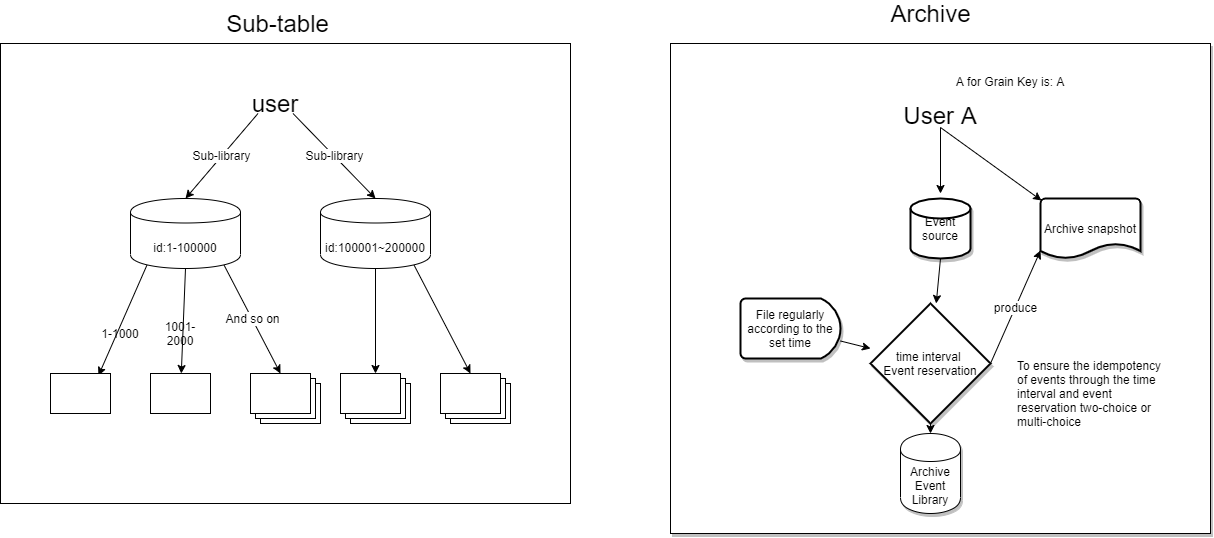

The diagram above was exported from draw.io. Its source (the exported page's mxGraphModel, read from the mxfile embedded in the PNG):
<mxGraphModel dx="1038" dy="538" grid="1" gridSize="10" guides="1" tooltips="1" connect="1" arrows="1" fold="1" page="1" pageScale="1" pageWidth="3300" pageHeight="4681" math="0" shadow="0">
  <root>
    <mxCell id="C996Xhev_V4Cw5z2k2Sz-0" />
    <mxCell id="C996Xhev_V4Cw5z2k2Sz-1" parent="C996Xhev_V4Cw5z2k2Sz-0" />
    <mxCell id="C996Xhev_V4Cw5z2k2Sz-48" value="" style="rounded=0;whiteSpace=wrap;html=1;shadow=1;fontSize=12;" parent="C996Xhev_V4Cw5z2k2Sz-1" vertex="1">
      <mxGeometry x="900" y="150" width="540" height="490" as="geometry" />
    </mxCell>
    <mxCell id="C996Xhev_V4Cw5z2k2Sz-21" value="" style="rounded=0;whiteSpace=wrap;html=1;fontSize=12;" parent="C996Xhev_V4Cw5z2k2Sz-1" vertex="1">
      <mxGeometry x="230" y="150" width="570" height="460" as="geometry" />
    </mxCell>
    <mxCell id="C996Xhev_V4Cw5z2k2Sz-13" style="edgeStyle=none;rounded=0;orthogonalLoop=1;jettySize=auto;html=1;exitX=0.15;exitY=0.95;exitDx=0;exitDy=0;exitPerimeter=0;entryX=0.8;entryY=0.05;entryDx=0;entryDy=0;entryPerimeter=0;fontSize=12;" parent="C996Xhev_V4Cw5z2k2Sz-1" source="C996Xhev_V4Cw5z2k2Sz-4" target="C996Xhev_V4Cw5z2k2Sz-6" edge="1">
      <mxGeometry relative="1" as="geometry" />
    </mxCell>
    <mxCell id="C996Xhev_V4Cw5z2k2Sz-16" style="edgeStyle=none;rounded=0;orthogonalLoop=1;jettySize=auto;html=1;exitX=0.5;exitY=1;exitDx=0;exitDy=0;fontSize=12;" parent="C996Xhev_V4Cw5z2k2Sz-1" source="C996Xhev_V4Cw5z2k2Sz-4" target="C996Xhev_V4Cw5z2k2Sz-10" edge="1">
      <mxGeometry relative="1" as="geometry" />
    </mxCell>
    <mxCell id="C996Xhev_V4Cw5z2k2Sz-17" value="And so on" style="edgeStyle=none;rounded=0;orthogonalLoop=1;jettySize=auto;html=1;exitX=0.85;exitY=0.95;exitDx=0;exitDy=0;exitPerimeter=0;entryX=0;entryY=0;entryDx=30;entryDy=0;entryPerimeter=0;fontSize=12;" parent="C996Xhev_V4Cw5z2k2Sz-1" source="C996Xhev_V4Cw5z2k2Sz-4" target="C996Xhev_V4Cw5z2k2Sz-3" edge="1">
      <mxGeometry relative="1" as="geometry" />
    </mxCell>
    <mxCell id="C996Xhev_V4Cw5z2k2Sz-4" value="&lt;font style=&quot;font-size: 12px&quot;&gt;id:1-100000&lt;/font&gt;" style="shape=cylinder;whiteSpace=wrap;html=1;boundedLbl=1;backgroundOutline=1;fontSize=24;" parent="C996Xhev_V4Cw5z2k2Sz-1" vertex="1">
      <mxGeometry x="360" y="305" width="110" height="70" as="geometry" />
    </mxCell>
    <mxCell id="C996Xhev_V4Cw5z2k2Sz-3" value="" style="verticalLabelPosition=bottom;verticalAlign=top;html=1;shape=mxgraph.basic.layered_rect;dx=10;outlineConnect=0;fontSize=24;" parent="C996Xhev_V4Cw5z2k2Sz-1" vertex="1">
      <mxGeometry x="480" y="480" width="70" height="50" as="geometry" />
    </mxCell>
    <mxCell id="C996Xhev_V4Cw5z2k2Sz-7" value="Sub-library" style="rounded=0;orthogonalLoop=1;jettySize=auto;html=1;exitX=0.25;exitY=1;exitDx=0;exitDy=0;entryX=0.5;entryY=0;entryDx=0;entryDy=0;fontSize=12;" parent="C996Xhev_V4Cw5z2k2Sz-1" source="C996Xhev_V4Cw5z2k2Sz-2" target="C996Xhev_V4Cw5z2k2Sz-4" edge="1">
      <mxGeometry relative="1" as="geometry" />
    </mxCell>
    <mxCell id="C996Xhev_V4Cw5z2k2Sz-2" value="user" style="text;html=1;strokeColor=none;fillColor=none;align=center;verticalAlign=middle;whiteSpace=wrap;rounded=0;fontSize=24;" parent="C996Xhev_V4Cw5z2k2Sz-1" vertex="1">
      <mxGeometry x="470" y="200" width="70" height="20" as="geometry" />
    </mxCell>
    <mxCell id="C996Xhev_V4Cw5z2k2Sz-19" style="edgeStyle=none;rounded=0;orthogonalLoop=1;jettySize=auto;html=1;exitX=0.5;exitY=1;exitDx=0;exitDy=0;fontSize=12;" parent="C996Xhev_V4Cw5z2k2Sz-1" source="C996Xhev_V4Cw5z2k2Sz-5" target="C996Xhev_V4Cw5z2k2Sz-18" edge="1">
      <mxGeometry relative="1" as="geometry" />
    </mxCell>
    <mxCell id="C996Xhev_V4Cw5z2k2Sz-27" style="edgeStyle=none;rounded=0;orthogonalLoop=1;jettySize=auto;html=1;exitX=0.85;exitY=0.95;exitDx=0;exitDy=0;exitPerimeter=0;fontSize=24;entryX=0;entryY=0;entryDx=30;entryDy=0;entryPerimeter=0;" parent="C996Xhev_V4Cw5z2k2Sz-1" source="C996Xhev_V4Cw5z2k2Sz-5" target="C996Xhev_V4Cw5z2k2Sz-25" edge="1">
      <mxGeometry relative="1" as="geometry" />
    </mxCell>
    <mxCell id="C996Xhev_V4Cw5z2k2Sz-5" value="&lt;font style=&quot;font-size: 12px&quot;&gt;id:100001~200000&lt;/font&gt;" style="shape=cylinder;whiteSpace=wrap;html=1;boundedLbl=1;backgroundOutline=1;fontSize=24;" parent="C996Xhev_V4Cw5z2k2Sz-1" vertex="1">
      <mxGeometry x="550" y="305" width="110" height="70" as="geometry" />
    </mxCell>
    <mxCell id="C996Xhev_V4Cw5z2k2Sz-6" value="" style="verticalLabelPosition=bottom;verticalAlign=top;html=1;shape=mxgraph.basic.rect;fillColor=#ffffff;fillColor2=none;strokeColor=#000000;strokeWidth=1;size=20;indent=5;fontSize=24;" parent="C996Xhev_V4Cw5z2k2Sz-1" vertex="1">
      <mxGeometry x="280" y="480" width="60" height="40" as="geometry" />
    </mxCell>
    <mxCell id="C996Xhev_V4Cw5z2k2Sz-9" value="&lt;div&gt;Sub-library&lt;/div&gt;" style="rounded=0;orthogonalLoop=1;jettySize=auto;html=1;exitX=0.75;exitY=1;exitDx=0;exitDy=0;entryX=0.5;entryY=0;entryDx=0;entryDy=0;fontSize=12;" parent="C996Xhev_V4Cw5z2k2Sz-1" source="C996Xhev_V4Cw5z2k2Sz-2" target="C996Xhev_V4Cw5z2k2Sz-5" edge="1">
      <mxGeometry relative="1" as="geometry">
        <mxPoint x="533" y="210" as="sourcePoint" />
        <mxPoint x="450" y="330" as="targetPoint" />
      </mxGeometry>
    </mxCell>
    <mxCell id="C996Xhev_V4Cw5z2k2Sz-10" value="" style="verticalLabelPosition=bottom;verticalAlign=top;html=1;shape=mxgraph.basic.rect;fillColor=#ffffff;fillColor2=none;strokeColor=#000000;strokeWidth=1;size=20;indent=5;fontSize=24;" parent="C996Xhev_V4Cw5z2k2Sz-1" vertex="1">
      <mxGeometry x="380" y="480" width="60" height="40" as="geometry" />
    </mxCell>
    <mxCell id="C996Xhev_V4Cw5z2k2Sz-11" value="1-1000" style="text;html=1;strokeColor=none;fillColor=none;align=center;verticalAlign=middle;whiteSpace=wrap;rounded=0;fontSize=12;" parent="C996Xhev_V4Cw5z2k2Sz-1" vertex="1">
      <mxGeometry x="330" y="430" width="40" height="20" as="geometry" />
    </mxCell>
    <mxCell id="C996Xhev_V4Cw5z2k2Sz-12" value="1001-2000" style="text;html=1;strokeColor=none;fillColor=none;align=center;verticalAlign=middle;whiteSpace=wrap;rounded=0;fontSize=12;" parent="C996Xhev_V4Cw5z2k2Sz-1" vertex="1">
      <mxGeometry x="390" y="430" width="40" height="20" as="geometry" />
    </mxCell>
    <mxCell id="C996Xhev_V4Cw5z2k2Sz-18" value="" style="verticalLabelPosition=bottom;verticalAlign=top;html=1;shape=mxgraph.basic.layered_rect;dx=10;outlineConnect=0;fontSize=24;" parent="C996Xhev_V4Cw5z2k2Sz-1" vertex="1">
      <mxGeometry x="570" y="480" width="70" height="50" as="geometry" />
    </mxCell>
    <mxCell id="C996Xhev_V4Cw5z2k2Sz-23" value="Sub-table" style="text;html=1;strokeColor=none;fillColor=none;align=center;verticalAlign=middle;whiteSpace=wrap;rounded=0;fontSize=24;" parent="C996Xhev_V4Cw5z2k2Sz-1" vertex="1">
      <mxGeometry x="445" y="120" width="125" height="20" as="geometry" />
    </mxCell>
    <mxCell id="C996Xhev_V4Cw5z2k2Sz-24" style="edgeStyle=none;rounded=0;orthogonalLoop=1;jettySize=auto;html=1;exitX=0.5;exitY=0;exitDx=0;exitDy=0;fontSize=24;" parent="C996Xhev_V4Cw5z2k2Sz-1" source="C996Xhev_V4Cw5z2k2Sz-23" target="C996Xhev_V4Cw5z2k2Sz-23" edge="1">
      <mxGeometry relative="1" as="geometry" />
    </mxCell>
    <mxCell id="C996Xhev_V4Cw5z2k2Sz-25" value="" style="verticalLabelPosition=bottom;verticalAlign=top;html=1;shape=mxgraph.basic.layered_rect;dx=10;outlineConnect=0;fontSize=24;" parent="C996Xhev_V4Cw5z2k2Sz-1" vertex="1">
      <mxGeometry x="670" y="480" width="70" height="50" as="geometry" />
    </mxCell>
    <mxCell id="C996Xhev_V4Cw5z2k2Sz-36" value="" style="edgeStyle=none;rounded=0;orthogonalLoop=1;jettySize=auto;html=1;fontSize=12;" parent="C996Xhev_V4Cw5z2k2Sz-1" source="C996Xhev_V4Cw5z2k2Sz-29" edge="1">
      <mxGeometry relative="1" as="geometry">
        <mxPoint x="1170" y="300" as="targetPoint" />
      </mxGeometry>
    </mxCell>
    <mxCell id="C996Xhev_V4Cw5z2k2Sz-51" style="edgeStyle=none;rounded=0;orthogonalLoop=1;jettySize=auto;html=1;exitX=0.5;exitY=1;exitDx=0;exitDy=0;entryX=0.01;entryY=0.033;entryDx=0;entryDy=0;entryPerimeter=0;fontSize=12;" parent="C996Xhev_V4Cw5z2k2Sz-1" source="C996Xhev_V4Cw5z2k2Sz-29" target="C996Xhev_V4Cw5z2k2Sz-47" edge="1">
      <mxGeometry relative="1" as="geometry" />
    </mxCell>
    <mxCell id="C996Xhev_V4Cw5z2k2Sz-29" value="User A" style="text;html=1;strokeColor=none;fillColor=none;align=center;verticalAlign=middle;whiteSpace=wrap;rounded=0;fontSize=24;shadow=1;" parent="C996Xhev_V4Cw5z2k2Sz-1" vertex="1">
      <mxGeometry x="1125" y="210" width="90" height="24" as="geometry" />
    </mxCell>
    <mxCell id="C996Xhev_V4Cw5z2k2Sz-31" value="A for Grain Key is: A" style="text;html=1;strokeColor=none;fillColor=none;align=center;verticalAlign=middle;whiteSpace=wrap;rounded=0;shadow=1;fontSize=12;" parent="C996Xhev_V4Cw5z2k2Sz-1" vertex="1">
      <mxGeometry x="1160" y="182" width="160" height="12" as="geometry" />
    </mxCell>
    <mxCell id="C996Xhev_V4Cw5z2k2Sz-41" value="" style="edgeStyle=none;rounded=0;orthogonalLoop=1;jettySize=auto;html=1;fontSize=12;exitX=0.5;exitY=1;exitDx=0;exitDy=0;exitPerimeter=0;" parent="C996Xhev_V4Cw5z2k2Sz-1" source="C996Xhev_V4Cw5z2k2Sz-44" target="C996Xhev_V4Cw5z2k2Sz-38" edge="1">
      <mxGeometry relative="1" as="geometry">
        <mxPoint x="1170" y="380" as="sourcePoint" />
      </mxGeometry>
    </mxCell>
    <mxCell id="C996Xhev_V4Cw5z2k2Sz-37" value="Archive Event Library" style="shape=cylinder;whiteSpace=wrap;html=1;boundedLbl=1;backgroundOutline=1;shadow=1;fontSize=12;" parent="C996Xhev_V4Cw5z2k2Sz-1" vertex="1">
      <mxGeometry x="1130" y="540" width="60" height="80" as="geometry" />
    </mxCell>
    <mxCell id="C996Xhev_V4Cw5z2k2Sz-42" value="" style="edgeStyle=none;rounded=0;orthogonalLoop=1;jettySize=auto;html=1;fontSize=12;" parent="C996Xhev_V4Cw5z2k2Sz-1" source="C996Xhev_V4Cw5z2k2Sz-38" target="C996Xhev_V4Cw5z2k2Sz-37" edge="1">
      <mxGeometry relative="1" as="geometry" />
    </mxCell>
    <mxCell id="C996Xhev_V4Cw5z2k2Sz-50" value="produce" style="edgeStyle=none;rounded=0;orthogonalLoop=1;jettySize=auto;html=1;exitX=1;exitY=0.5;exitDx=0;exitDy=0;exitPerimeter=0;fontSize=12;entryX=0;entryY=0.867;entryDx=0;entryDy=0;entryPerimeter=0;" parent="C996Xhev_V4Cw5z2k2Sz-1" source="C996Xhev_V4Cw5z2k2Sz-38" target="C996Xhev_V4Cw5z2k2Sz-47" edge="1">
      <mxGeometry relative="1" as="geometry" />
    </mxCell>
    <mxCell id="C996Xhev_V4Cw5z2k2Sz-38" value="&lt;div&gt;time interval&amp;nbsp;&lt;/div&gt;&lt;div&gt;Event reservation&lt;/div&gt;" style="strokeWidth=2;html=1;shape=mxgraph.flowchart.decision;whiteSpace=wrap;shadow=1;fontSize=12;" parent="C996Xhev_V4Cw5z2k2Sz-1" vertex="1">
      <mxGeometry x="1100" y="410" width="120" height="120" as="geometry" />
    </mxCell>
    <mxCell id="C996Xhev_V4Cw5z2k2Sz-43" value="" style="edgeStyle=none;rounded=0;orthogonalLoop=1;jettySize=auto;html=1;fontSize=12;" parent="C996Xhev_V4Cw5z2k2Sz-1" source="C996Xhev_V4Cw5z2k2Sz-40" target="C996Xhev_V4Cw5z2k2Sz-38" edge="1">
      <mxGeometry relative="1" as="geometry" />
    </mxCell>
    <mxCell id="C996Xhev_V4Cw5z2k2Sz-40" value="File regularly according to the set time" style="strokeWidth=2;html=1;shape=mxgraph.flowchart.delay;whiteSpace=wrap;shadow=1;fontSize=12;" parent="C996Xhev_V4Cw5z2k2Sz-1" vertex="1">
      <mxGeometry x="970" y="405" width="100" height="60" as="geometry" />
    </mxCell>
    <mxCell id="C996Xhev_V4Cw5z2k2Sz-44" value="Event source" style="strokeWidth=2;html=1;shape=mxgraph.flowchart.database;whiteSpace=wrap;shadow=1;fontSize=12;" parent="C996Xhev_V4Cw5z2k2Sz-1" vertex="1">
      <mxGeometry x="1140" y="305" width="60" height="60" as="geometry" />
    </mxCell>
    <mxCell id="C996Xhev_V4Cw5z2k2Sz-47" value="Archive snapshot" style="strokeWidth=2;html=1;shape=mxgraph.flowchart.document2;whiteSpace=wrap;size=0.25;shadow=1;fontSize=12;" parent="C996Xhev_V4Cw5z2k2Sz-1" vertex="1">
      <mxGeometry x="1270" y="305" width="100" height="60" as="geometry" />
    </mxCell>
    <mxCell id="C996Xhev_V4Cw5z2k2Sz-52" value="To ensure the idempotency of events through the time interval and event reservation two-choice or multi-choice" style="text;html=1;strokeColor=none;fillColor=none;align=left;verticalAlign=middle;whiteSpace=wrap;rounded=0;shadow=1;fontSize=12;" parent="C996Xhev_V4Cw5z2k2Sz-1" vertex="1">
      <mxGeometry x="1245" y="490" width="150" height="20" as="geometry" />
    </mxCell>
    <mxCell id="C996Xhev_V4Cw5z2k2Sz-53" value="Archive" style="text;html=1;strokeColor=none;fillColor=none;align=center;verticalAlign=middle;whiteSpace=wrap;rounded=0;fontSize=24;" parent="C996Xhev_V4Cw5z2k2Sz-1" vertex="1">
      <mxGeometry x="1097.5" y="110" width="125" height="20" as="geometry" />
    </mxCell>
  </root>
</mxGraphModel>